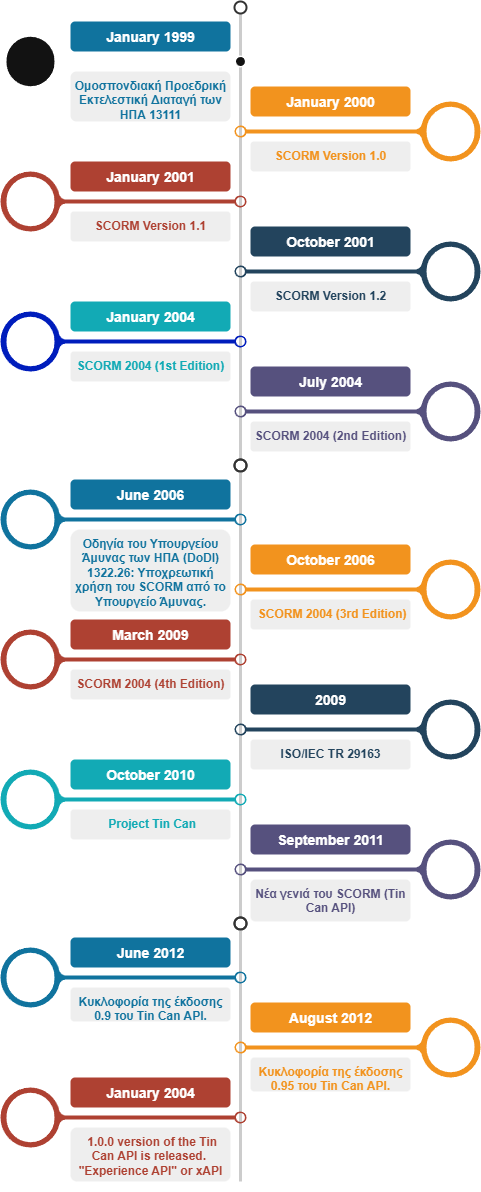

The diagram above was exported from draw.io. Its source (the exported page's mxGraphModel, read from the mxfile embedded in the PNG):
<mxGraphModel dx="1426" dy="875" grid="1" gridSize="10" guides="1" tooltips="1" connect="1" arrows="1" fold="1" page="1" pageScale="1" pageWidth="850" pageHeight="1100" math="0" shadow="0">
  <root>
    <mxCell id="0" />
    <mxCell id="1" parent="0" />
    <mxCell id="8YRjUq0dmPjKj9VovWYP-49" value="" style="endArrow=none;html=1;strokeWidth=3;strokeColor=#CCCCCC;labelBackgroundColor=none;fontSize=16;rounded=0;" parent="1" source="8YRjUq0dmPjKj9VovWYP-50" target="8YRjUq0dmPjKj9VovWYP-51" edge="1">
      <mxGeometry relative="1" as="geometry" />
    </mxCell>
    <mxCell id="8YRjUq0dmPjKj9VovWYP-50" value="" style="ellipse;whiteSpace=wrap;html=1;aspect=fixed;shadow=0;fillColor=none;strokeColor=#333333;fontSize=16;align=center;strokeWidth=2;" parent="1" vertex="1">
      <mxGeometry x="354" y="80" width="12" height="12" as="geometry" />
    </mxCell>
    <mxCell id="8YRjUq0dmPjKj9VovWYP-51" value="" style="ellipse;whiteSpace=wrap;html=1;aspect=fixed;shadow=0;fillColor=none;strokeColor=#333333;fontSize=16;align=center;strokeWidth=2;" parent="1" vertex="1">
      <mxGeometry x="354" y="538" width="12" height="12" as="geometry" />
    </mxCell>
    <mxCell id="8YRjUq0dmPjKj9VovWYP-52" value="" style="verticalLabelPosition=middle;verticalAlign=middle;html=1;shape=mxgraph.infographic.circularCallout2;dy=15;labelPosition=center;align=center;fontStyle=1;fontSize=24;shadow=0;direction=north;" parent="1" vertex="1">
      <mxGeometry x="120" y="110" width="246" height="60" as="geometry" />
    </mxCell>
    <mxCell id="8YRjUq0dmPjKj9VovWYP-53" value="" style="verticalLabelPosition=middle;verticalAlign=middle;html=1;shape=mxgraph.infographic.circularCallout2;dy=15;strokeColor=#F2931E;labelPosition=center;align=center;fontColor=#F2931E;fontStyle=1;fontSize=24;shadow=0;direction=north;flipH=1;fillColor=none;" parent="1" vertex="1">
      <mxGeometry x="354" y="180" width="246" height="60" as="geometry" />
    </mxCell>
    <mxCell id="8YRjUq0dmPjKj9VovWYP-54" value="" style="verticalLabelPosition=middle;verticalAlign=middle;html=1;shape=mxgraph.infographic.circularCallout2;dy=15;strokeColor=#AE4132;labelPosition=center;align=center;fontColor=#10739E;fontStyle=1;fontSize=24;shadow=0;direction=north;fillColor=none;" parent="1" vertex="1">
      <mxGeometry x="120" y="250" width="246" height="60" as="geometry" />
    </mxCell>
    <mxCell id="8YRjUq0dmPjKj9VovWYP-55" value="" style="verticalLabelPosition=middle;verticalAlign=middle;html=1;shape=mxgraph.infographic.circularCallout2;dy=15;strokeColor=#23445D;labelPosition=center;align=center;fontColor=#10739E;fontStyle=1;fontSize=24;shadow=0;direction=north;flipH=1;fillColor=none;" parent="1" vertex="1">
      <mxGeometry x="354" y="320" width="246" height="60" as="geometry" />
    </mxCell>
    <mxCell id="8YRjUq0dmPjKj9VovWYP-56" value="" style="verticalLabelPosition=middle;verticalAlign=middle;html=1;shape=mxgraph.infographic.circularCallout2;dy=15;strokeColor=#001DBC;labelPosition=center;align=center;fontColor=#ffffff;fontStyle=1;fontSize=24;shadow=0;direction=north;fillColor=none;" parent="1" vertex="1">
      <mxGeometry x="120" y="390" width="246" height="60" as="geometry" />
    </mxCell>
    <mxCell id="8YRjUq0dmPjKj9VovWYP-57" value="" style="verticalLabelPosition=middle;verticalAlign=middle;html=1;shape=mxgraph.infographic.circularCallout2;dy=15;strokeColor=#56517E;labelPosition=center;align=center;fontColor=#10739E;fontStyle=1;fontSize=24;shadow=0;direction=north;flipH=1;fillColor=none;" parent="1" vertex="1">
      <mxGeometry x="354" y="460" width="246" height="60" as="geometry" />
    </mxCell>
    <mxCell id="8YRjUq0dmPjKj9VovWYP-58" value="January 1999" style="fillColor=#10739E;strokecolor=none;rounded=1;fontColor=#FFFFFF;strokeColor=none;fontStyle=1;fontSize=14;whiteSpace=wrap;html=1;" parent="1" vertex="1">
      <mxGeometry x="190" y="100" width="160" height="30" as="geometry" />
    </mxCell>
    <mxCell id="8YRjUq0dmPjKj9VovWYP-59" value="January 2000" style="fillColor=#F2931E;strokecolor=none;rounded=1;fontColor=#FFFFFF;strokeColor=none;fontStyle=1;fontSize=14;whiteSpace=wrap;html=1;" parent="1" vertex="1">
      <mxGeometry x="370" y="165" width="160" height="30" as="geometry" />
    </mxCell>
    <mxCell id="8YRjUq0dmPjKj9VovWYP-60" value="January 2001" style="fillColor=#AE4132;strokecolor=none;rounded=1;fontColor=#FFFFFF;strokeColor=none;fontStyle=1;fontSize=14;whiteSpace=wrap;html=1;" parent="1" vertex="1">
      <mxGeometry x="190" y="240" width="160" height="30" as="geometry" />
    </mxCell>
    <mxCell id="8YRjUq0dmPjKj9VovWYP-61" value="October 2001" style="fillColor=#23445D;strokecolor=none;rounded=1;fontColor=#FFFFFF;strokeColor=none;fontStyle=1;fontSize=14;whiteSpace=wrap;html=1;" parent="1" vertex="1">
      <mxGeometry x="370" y="305" width="160" height="30" as="geometry" />
    </mxCell>
    <mxCell id="8YRjUq0dmPjKj9VovWYP-62" value="January 2004" style="fillColor=#12AAB5;strokecolor=none;rounded=1;fontColor=#FFFFFF;strokeColor=none;fontStyle=1;fontSize=14;whiteSpace=wrap;html=1;" parent="1" vertex="1">
      <mxGeometry x="190" y="380" width="160" height="30" as="geometry" />
    </mxCell>
    <mxCell id="8YRjUq0dmPjKj9VovWYP-63" value="July 2004" style="fillColor=#56517E;strokecolor=none;rounded=1;fontColor=#FFFFFF;strokeColor=none;fontStyle=1;fontSize=14;whiteSpace=wrap;html=1;" parent="1" vertex="1">
      <mxGeometry x="370" y="445" width="160" height="30" as="geometry" />
    </mxCell>
    <mxCell id="8YRjUq0dmPjKj9VovWYP-64" value="&lt;font style=&quot;&quot;&gt;&lt;font color=&quot;#10739e&quot;&gt;&lt;b&gt;Ομοσπονδιακή Προεδρική Εκτελεστική Διαταγή των ΗΠΑ&lt;/b&gt;&lt;b style=&quot;color: rgb(16, 115, 158);&quot;&gt;&amp;nbsp;13111&lt;/b&gt;&lt;/font&gt;&lt;br&gt;&lt;br&gt;&lt;/font&gt;" style="rounded=1;strokeColor=none;fillColor=#EEEEEE;align=center;arcSize=12;verticalAlign=top;whiteSpace=wrap;html=1;fontSize=12;" parent="1" vertex="1">
      <mxGeometry x="190" y="150" width="160" height="50" as="geometry" />
    </mxCell>
    <mxCell id="8YRjUq0dmPjKj9VovWYP-65" value="&lt;font style=&quot;&quot;&gt;&lt;font color=&quot;#f2931e&quot;&gt;&lt;b&gt;SCORM Version 1.0&lt;/b&gt;&lt;/font&gt;&lt;br&gt;&lt;br&gt;&lt;br&gt;&lt;/font&gt;" style="rounded=1;strokeColor=none;fillColor=#EEEEEE;align=center;arcSize=12;verticalAlign=top;whiteSpace=wrap;html=1;fontSize=12;" parent="1" vertex="1">
      <mxGeometry x="370" y="220" width="160" height="30" as="geometry" />
    </mxCell>
    <mxCell id="8YRjUq0dmPjKj9VovWYP-66" value="&lt;font style=&quot;&quot;&gt;&lt;font color=&quot;#ae4132&quot;&gt;&lt;b&gt;SCORM Version 1.1&lt;/b&gt;&lt;/font&gt;&lt;br&gt;&lt;br&gt;&lt;br&gt;&lt;/font&gt;" style="rounded=1;strokeColor=none;fillColor=#EEEEEE;align=center;arcSize=12;verticalAlign=top;whiteSpace=wrap;html=1;fontSize=12;" parent="1" vertex="1">
      <mxGeometry x="190" y="290" width="160" height="30" as="geometry" />
    </mxCell>
    <mxCell id="8YRjUq0dmPjKj9VovWYP-67" value="&lt;font style=&quot;&quot;&gt;&lt;font color=&quot;#23445d&quot;&gt;&lt;b&gt;SCORM Version 1.2&lt;/b&gt;&lt;/font&gt;&lt;br&gt;&lt;br&gt;&lt;/font&gt;" style="rounded=1;strokeColor=none;fillColor=#EEEEEE;align=center;arcSize=12;verticalAlign=top;whiteSpace=wrap;html=1;fontSize=12;" parent="1" vertex="1">
      <mxGeometry x="370" y="360" width="160" height="30" as="geometry" />
    </mxCell>
    <mxCell id="8YRjUq0dmPjKj9VovWYP-68" value="&lt;font style=&quot;&quot;&gt;&lt;font color=&quot;#12aab5&quot;&gt;&lt;b&gt;SCORM 2004 (1st Edition)&lt;/b&gt;&lt;/font&gt;&lt;br&gt;&lt;br&gt;&lt;/font&gt;" style="rounded=1;strokeColor=none;fillColor=#EEEEEE;align=center;arcSize=12;verticalAlign=top;whiteSpace=wrap;html=1;fontSize=12;" parent="1" vertex="1">
      <mxGeometry x="190" y="430" width="160" height="30" as="geometry" />
    </mxCell>
    <mxCell id="8YRjUq0dmPjKj9VovWYP-69" value="&lt;font style=&quot;&quot;&gt;&lt;font color=&quot;#56517e&quot;&gt;&lt;b&gt;SCORM 2004 (2nd Edition)&lt;/b&gt;&lt;/font&gt;&lt;br&gt;&lt;br&gt;&lt;/font&gt;" style="rounded=1;strokeColor=none;fillColor=#EEEEEE;align=center;arcSize=12;verticalAlign=top;whiteSpace=wrap;html=1;fontSize=12;" parent="1" vertex="1">
      <mxGeometry x="370" y="500" width="160" height="30" as="geometry" />
    </mxCell>
    <mxCell id="8YRjUq0dmPjKj9VovWYP-122" value="" style="endArrow=none;html=1;strokeWidth=3;strokeColor=#CCCCCC;labelBackgroundColor=none;fontSize=16;rounded=0;" parent="1" source="8YRjUq0dmPjKj9VovWYP-123" target="8YRjUq0dmPjKj9VovWYP-124" edge="1">
      <mxGeometry relative="1" as="geometry" />
    </mxCell>
    <mxCell id="8YRjUq0dmPjKj9VovWYP-123" value="" style="ellipse;whiteSpace=wrap;html=1;aspect=fixed;shadow=0;fillColor=none;strokeColor=#333333;fontSize=16;align=center;strokeWidth=2;" parent="1" vertex="1">
      <mxGeometry x="354" y="538" width="12" height="12" as="geometry" />
    </mxCell>
    <mxCell id="8YRjUq0dmPjKj9VovWYP-124" value="" style="ellipse;whiteSpace=wrap;html=1;aspect=fixed;shadow=0;fillColor=none;strokeColor=#333333;fontSize=16;align=center;strokeWidth=2;" parent="1" vertex="1">
      <mxGeometry x="354" y="996" width="12" height="12" as="geometry" />
    </mxCell>
    <mxCell id="8YRjUq0dmPjKj9VovWYP-125" value="" style="verticalLabelPosition=middle;verticalAlign=middle;html=1;shape=mxgraph.infographic.circularCallout2;dy=15;strokeColor=#10739E;labelPosition=center;align=center;fontColor=#10739E;fontStyle=1;fontSize=24;shadow=0;direction=north;fillColor=none;" parent="1" vertex="1">
      <mxGeometry x="120" y="568" width="246" height="60" as="geometry" />
    </mxCell>
    <mxCell id="8YRjUq0dmPjKj9VovWYP-126" value="" style="verticalLabelPosition=middle;verticalAlign=middle;html=1;shape=mxgraph.infographic.circularCallout2;dy=15;strokeColor=#F2931E;labelPosition=center;align=center;fontColor=#F2931E;fontStyle=1;fontSize=24;shadow=0;direction=north;flipH=1;fillColor=none;" parent="1" vertex="1">
      <mxGeometry x="354" y="638" width="246" height="60" as="geometry" />
    </mxCell>
    <mxCell id="8YRjUq0dmPjKj9VovWYP-127" value="" style="verticalLabelPosition=middle;verticalAlign=middle;html=1;shape=mxgraph.infographic.circularCallout2;dy=15;strokeColor=#AE4132;labelPosition=center;align=center;fontColor=#10739E;fontStyle=1;fontSize=24;shadow=0;direction=north;fillColor=none;" parent="1" vertex="1">
      <mxGeometry x="120" y="708" width="246" height="60" as="geometry" />
    </mxCell>
    <mxCell id="8YRjUq0dmPjKj9VovWYP-128" value="" style="verticalLabelPosition=middle;verticalAlign=middle;html=1;shape=mxgraph.infographic.circularCallout2;dy=15;strokeColor=#23445D;labelPosition=center;align=center;fontColor=#10739E;fontStyle=1;fontSize=24;shadow=0;direction=north;flipH=1;fillColor=none;" parent="1" vertex="1">
      <mxGeometry x="354" y="778" width="246" height="60" as="geometry" />
    </mxCell>
    <mxCell id="8YRjUq0dmPjKj9VovWYP-129" value="" style="verticalLabelPosition=middle;verticalAlign=middle;html=1;shape=mxgraph.infographic.circularCallout2;dy=15;strokeColor=#12AAB5;labelPosition=center;align=center;fontColor=#10739E;fontStyle=1;fontSize=24;shadow=0;direction=north;fillColor=none;" parent="1" vertex="1">
      <mxGeometry x="120" y="848" width="246" height="60" as="geometry" />
    </mxCell>
    <mxCell id="8YRjUq0dmPjKj9VovWYP-130" value="" style="verticalLabelPosition=middle;verticalAlign=middle;html=1;shape=mxgraph.infographic.circularCallout2;dy=15;strokeColor=#56517E;labelPosition=center;align=center;fontColor=#10739E;fontStyle=1;fontSize=24;shadow=0;direction=north;flipH=1;fillColor=none;" parent="1" vertex="1">
      <mxGeometry x="354" y="918" width="246" height="60" as="geometry" />
    </mxCell>
    <mxCell id="8YRjUq0dmPjKj9VovWYP-131" value="June 2006" style="fillColor=#10739E;strokecolor=none;rounded=1;fontColor=#FFFFFF;strokeColor=none;fontStyle=1;fontSize=14;whiteSpace=wrap;html=1;" parent="1" vertex="1">
      <mxGeometry x="190" y="558" width="160" height="30" as="geometry" />
    </mxCell>
    <mxCell id="8YRjUq0dmPjKj9VovWYP-132" value="October 2006" style="fillColor=#F2931E;strokecolor=none;rounded=1;fontColor=#FFFFFF;strokeColor=none;fontStyle=1;fontSize=14;whiteSpace=wrap;html=1;" parent="1" vertex="1">
      <mxGeometry x="370" y="623" width="160" height="30" as="geometry" />
    </mxCell>
    <mxCell id="8YRjUq0dmPjKj9VovWYP-133" value="March 2009" style="fillColor=#AE4132;strokecolor=none;rounded=1;fontColor=#FFFFFF;strokeColor=none;fontStyle=1;fontSize=14;whiteSpace=wrap;html=1;" parent="1" vertex="1">
      <mxGeometry x="190" y="698" width="160" height="30" as="geometry" />
    </mxCell>
    <mxCell id="8YRjUq0dmPjKj9VovWYP-134" value="2009" style="fillColor=#23445D;strokecolor=none;rounded=1;fontColor=#FFFFFF;strokeColor=none;fontStyle=1;fontSize=14;whiteSpace=wrap;html=1;" parent="1" vertex="1">
      <mxGeometry x="370" y="763" width="160" height="30" as="geometry" />
    </mxCell>
    <mxCell id="8YRjUq0dmPjKj9VovWYP-135" value="October 2010" style="fillColor=#12AAB5;strokecolor=none;rounded=1;fontColor=#FFFFFF;strokeColor=none;fontStyle=1;fontSize=14;whiteSpace=wrap;html=1;" parent="1" vertex="1">
      <mxGeometry x="190" y="838" width="160" height="30" as="geometry" />
    </mxCell>
    <mxCell id="8YRjUq0dmPjKj9VovWYP-136" value="September 2011" style="fillColor=#56517E;strokecolor=none;rounded=1;fontColor=#FFFFFF;strokeColor=none;fontStyle=1;fontSize=14;whiteSpace=wrap;html=1;" parent="1" vertex="1">
      <mxGeometry x="370" y="903" width="160" height="30" as="geometry" />
    </mxCell>
    <mxCell id="8YRjUq0dmPjKj9VovWYP-137" value="&lt;font color=&quot;#10739e&quot;&gt;&lt;b&gt;Οδηγία του Υπουργείου Άμυνας των ΗΠΑ (DoDI) 1322.26: Υποχρεωτική χρήση του SCORM από το Υπουργείο Άμυνας.&lt;/b&gt;&lt;/font&gt;" style="rounded=1;strokeColor=none;fillColor=#EEEEEE;align=center;arcSize=12;verticalAlign=top;whiteSpace=wrap;html=1;fontSize=12;" parent="1" vertex="1">
      <mxGeometry x="190" y="608" width="160" height="82" as="geometry" />
    </mxCell>
    <mxCell id="8YRjUq0dmPjKj9VovWYP-138" value="&lt;font style=&quot;&quot;&gt;&lt;font color=&quot;#f2931e&quot;&gt;&lt;b&gt;&amp;nbsp;SCORM 2004 (3rd Edition)&lt;/b&gt;&lt;/font&gt;&lt;/font&gt;" style="rounded=1;strokeColor=none;fillColor=#EEEEEE;align=center;arcSize=12;verticalAlign=top;whiteSpace=wrap;html=1;fontSize=12;" parent="1" vertex="1">
      <mxGeometry x="370" y="678" width="160" height="30" as="geometry" />
    </mxCell>
    <mxCell id="8YRjUq0dmPjKj9VovWYP-139" value="&lt;font style=&quot;&quot;&gt;&lt;font color=&quot;#ae4132&quot;&gt;&lt;b&gt;SCORM 2004 (4th Edition)&lt;/b&gt;&lt;/font&gt;&lt;br&gt;&lt;br&gt;&lt;/font&gt;" style="rounded=1;strokeColor=none;fillColor=#EEEEEE;align=center;arcSize=12;verticalAlign=top;whiteSpace=wrap;html=1;fontSize=12;" parent="1" vertex="1">
      <mxGeometry x="190" y="748" width="160" height="30" as="geometry" />
    </mxCell>
    <mxCell id="8YRjUq0dmPjKj9VovWYP-140" value="&lt;font style=&quot;&quot;&gt;&lt;font color=&quot;#23445d&quot;&gt;&lt;b&gt;ISO/IEC TR 29163&lt;/b&gt;&lt;/font&gt;&lt;/font&gt;" style="rounded=1;strokeColor=none;fillColor=#EEEEEE;align=center;arcSize=12;verticalAlign=top;whiteSpace=wrap;html=1;fontSize=12;" parent="1" vertex="1">
      <mxGeometry x="370" y="818" width="160" height="30" as="geometry" />
    </mxCell>
    <mxCell id="8YRjUq0dmPjKj9VovWYP-141" value="&lt;font style=&quot;&quot;&gt;&lt;font color=&quot;#12aab5&quot;&gt;&lt;b&gt;&amp;nbsp;Project Tin Can&lt;/b&gt;&lt;/font&gt;&lt;/font&gt;" style="rounded=1;strokeColor=none;fillColor=#EEEEEE;align=center;arcSize=12;verticalAlign=top;whiteSpace=wrap;html=1;fontSize=12;" parent="1" vertex="1">
      <mxGeometry x="190" y="888" width="160" height="30" as="geometry" />
    </mxCell>
    <mxCell id="8YRjUq0dmPjKj9VovWYP-142" value="&lt;font style=&quot;&quot;&gt;&lt;font color=&quot;#56517e&quot;&gt;&lt;b&gt;Νέα γενιά του SCORM (Tin Can API)&lt;/b&gt;&lt;/font&gt;&lt;/font&gt;" style="rounded=1;strokeColor=none;fillColor=#EEEEEE;align=center;arcSize=12;verticalAlign=top;whiteSpace=wrap;html=1;fontSize=12;" parent="1" vertex="1">
      <mxGeometry x="370" y="958" width="160" height="42" as="geometry" />
    </mxCell>
    <mxCell id="8YRjUq0dmPjKj9VovWYP-143" value="" style="endArrow=none;html=1;strokeWidth=3;strokeColor=#CCCCCC;labelBackgroundColor=none;fontSize=16;rounded=0;" parent="1" source="8YRjUq0dmPjKj9VovWYP-144" edge="1">
      <mxGeometry relative="1" as="geometry">
        <mxPoint x="360" y="1260" as="targetPoint" />
      </mxGeometry>
    </mxCell>
    <mxCell id="8YRjUq0dmPjKj9VovWYP-144" value="" style="ellipse;whiteSpace=wrap;html=1;aspect=fixed;shadow=0;fillColor=none;strokeColor=#333333;fontSize=16;align=center;strokeWidth=2;" parent="1" vertex="1">
      <mxGeometry x="354" y="996" width="12" height="12" as="geometry" />
    </mxCell>
    <mxCell id="8YRjUq0dmPjKj9VovWYP-145" value="" style="verticalLabelPosition=middle;verticalAlign=middle;html=1;shape=mxgraph.infographic.circularCallout2;dy=15;strokeColor=#10739E;labelPosition=center;align=center;fontColor=#10739E;fontStyle=1;fontSize=24;shadow=0;direction=north;fillColor=none;" parent="1" vertex="1">
      <mxGeometry x="120" y="1026" width="246" height="60" as="geometry" />
    </mxCell>
    <mxCell id="8YRjUq0dmPjKj9VovWYP-146" value="" style="verticalLabelPosition=middle;verticalAlign=middle;html=1;shape=mxgraph.infographic.circularCallout2;dy=15;strokeColor=#F2931E;labelPosition=center;align=center;fontColor=#F2931E;fontStyle=1;fontSize=24;shadow=0;direction=north;flipH=1;fillColor=none;" parent="1" vertex="1">
      <mxGeometry x="354" y="1096" width="246" height="60" as="geometry" />
    </mxCell>
    <mxCell id="8YRjUq0dmPjKj9VovWYP-147" value="" style="verticalLabelPosition=middle;verticalAlign=middle;html=1;shape=mxgraph.infographic.circularCallout2;dy=15;strokeColor=#AE4132;labelPosition=center;align=center;fontColor=#10739E;fontStyle=1;fontSize=24;shadow=0;direction=north;fillColor=none;" parent="1" vertex="1">
      <mxGeometry x="120" y="1166" width="246" height="60" as="geometry" />
    </mxCell>
    <mxCell id="8YRjUq0dmPjKj9VovWYP-151" value="June 2012" style="fillColor=#10739E;strokecolor=none;rounded=1;fontColor=#FFFFFF;strokeColor=none;fontStyle=1;fontSize=14;whiteSpace=wrap;html=1;" parent="1" vertex="1">
      <mxGeometry x="190" y="1016" width="160" height="30" as="geometry" />
    </mxCell>
    <mxCell id="8YRjUq0dmPjKj9VovWYP-152" value="August 2012" style="fillColor=#F2931E;strokecolor=none;rounded=1;fontColor=#FFFFFF;strokeColor=none;fontStyle=1;fontSize=14;whiteSpace=wrap;html=1;" parent="1" vertex="1">
      <mxGeometry x="370" y="1081" width="160" height="30" as="geometry" />
    </mxCell>
    <mxCell id="8YRjUq0dmPjKj9VovWYP-153" value="January 2004" style="fillColor=#AE4132;strokecolor=none;rounded=1;fontColor=#FFFFFF;strokeColor=none;fontStyle=1;fontSize=14;whiteSpace=wrap;html=1;" parent="1" vertex="1">
      <mxGeometry x="190" y="1156" width="160" height="30" as="geometry" />
    </mxCell>
    <mxCell id="8YRjUq0dmPjKj9VovWYP-157" value="&lt;font style=&quot;&quot;&gt;&lt;font color=&quot;#10739e&quot;&gt;&lt;b&gt;Κυκλοφορία της έκδοσης 0.9 του Tin Can API.&lt;/b&gt;&lt;/font&gt;&lt;/font&gt;" style="rounded=1;strokeColor=none;fillColor=#EEEEEE;align=center;arcSize=12;verticalAlign=top;whiteSpace=wrap;html=1;fontSize=12;" parent="1" vertex="1">
      <mxGeometry x="190" y="1066" width="160" height="34" as="geometry" />
    </mxCell>
    <mxCell id="8YRjUq0dmPjKj9VovWYP-158" value="&lt;font color=&quot;#f2931e&quot;&gt;&lt;b&gt;Κυκλοφορία της έκδοσης 0.95 του Tin Can API.&lt;/b&gt;&lt;/font&gt;" style="rounded=1;strokeColor=none;fillColor=#EEEEEE;align=center;arcSize=12;verticalAlign=top;whiteSpace=wrap;html=1;fontSize=12;" parent="1" vertex="1">
      <mxGeometry x="370" y="1136" width="160" height="34" as="geometry" />
    </mxCell>
    <mxCell id="8YRjUq0dmPjKj9VovWYP-159" value="&lt;font style=&quot;&quot;&gt;&lt;font color=&quot;#ae4132&quot;&gt;&lt;b&gt;&amp;nbsp;1.0.0 version of the Tin Can API is released.&amp;nbsp; &quot;Experience API&quot; or xAPI&lt;/b&gt;&lt;/font&gt;&lt;br&gt;&lt;br&gt;&lt;/font&gt;" style="rounded=1;strokeColor=none;fillColor=#EEEEEE;align=center;arcSize=12;verticalAlign=top;whiteSpace=wrap;html=1;fontSize=12;" parent="1" vertex="1">
      <mxGeometry x="190" y="1206" width="160" height="54" as="geometry" />
    </mxCell>
  </root>
</mxGraphModel>